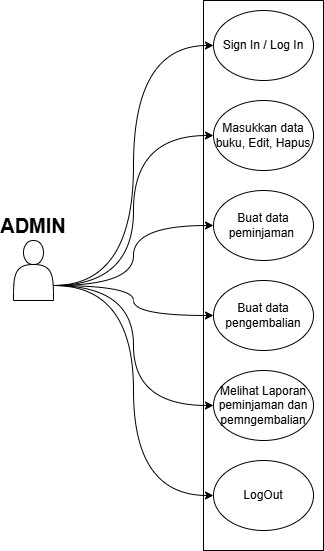

The diagram above was exported from draw.io. Its source (the exported page's mxGraphModel, read from the mxfile embedded in the PNG):
<mxGraphModel dx="937" dy="572" grid="1" gridSize="10" guides="1" tooltips="1" connect="1" arrows="1" fold="1" page="1" pageScale="1" pageWidth="850" pageHeight="1100" math="0" shadow="0">
  <root>
    <mxCell id="0" />
    <mxCell id="1" parent="0" />
    <mxCell id="sdyO8NXzcUAG_MNXkey6-2" parent="1" style="rounded=0;whiteSpace=wrap;html=1;" value="" vertex="1">
      <mxGeometry height="550" width="120" x="480" y="10" as="geometry" />
    </mxCell>
    <mxCell id="sdyO8NXzcUAG_MNXkey6-10" edge="1" parent="1" source="sdyO8NXzcUAG_MNXkey6-1" style="edgeStyle=orthogonalEdgeStyle;rounded=0;orthogonalLoop=1;jettySize=auto;html=1;exitX=1;exitY=0.75;exitDx=0;exitDy=0;entryX=0;entryY=0.5;entryDx=0;entryDy=0;curved=1;" target="sdyO8NXzcUAG_MNXkey6-8">
      <mxGeometry relative="1" as="geometry" />
    </mxCell>
    <mxCell id="sdyO8NXzcUAG_MNXkey6-11" edge="1" parent="1" source="sdyO8NXzcUAG_MNXkey6-1" style="edgeStyle=orthogonalEdgeStyle;rounded=0;orthogonalLoop=1;jettySize=auto;html=1;exitX=1;exitY=0.75;exitDx=0;exitDy=0;entryX=0;entryY=0.5;entryDx=0;entryDy=0;curved=1;" target="sdyO8NXzcUAG_MNXkey6-7">
      <mxGeometry relative="1" as="geometry" />
    </mxCell>
    <mxCell id="sdyO8NXzcUAG_MNXkey6-12" edge="1" parent="1" source="sdyO8NXzcUAG_MNXkey6-1" style="edgeStyle=orthogonalEdgeStyle;rounded=0;orthogonalLoop=1;jettySize=auto;html=1;exitX=1;exitY=0.75;exitDx=0;exitDy=0;entryX=0;entryY=0.5;entryDx=0;entryDy=0;curved=1;" target="sdyO8NXzcUAG_MNXkey6-6">
      <mxGeometry relative="1" as="geometry" />
    </mxCell>
    <mxCell id="sdyO8NXzcUAG_MNXkey6-13" edge="1" parent="1" source="sdyO8NXzcUAG_MNXkey6-1" style="edgeStyle=orthogonalEdgeStyle;rounded=0;orthogonalLoop=1;jettySize=auto;html=1;exitX=1;exitY=0.75;exitDx=0;exitDy=0;curved=1;" target="sdyO8NXzcUAG_MNXkey6-5">
      <mxGeometry relative="1" as="geometry" />
    </mxCell>
    <mxCell id="sdyO8NXzcUAG_MNXkey6-14" edge="1" parent="1" source="sdyO8NXzcUAG_MNXkey6-1" style="edgeStyle=orthogonalEdgeStyle;rounded=0;orthogonalLoop=1;jettySize=auto;html=1;exitX=1;exitY=0.75;exitDx=0;exitDy=0;entryX=0;entryY=0.5;entryDx=0;entryDy=0;curved=1;" target="sdyO8NXzcUAG_MNXkey6-4">
      <mxGeometry relative="1" as="geometry" />
    </mxCell>
    <mxCell id="sdyO8NXzcUAG_MNXkey6-15" edge="1" parent="1" source="sdyO8NXzcUAG_MNXkey6-1" style="edgeStyle=orthogonalEdgeStyle;rounded=0;orthogonalLoop=1;jettySize=auto;html=1;exitX=1;exitY=0.75;exitDx=0;exitDy=0;entryX=0;entryY=0.5;entryDx=0;entryDy=0;curved=1;" target="sdyO8NXzcUAG_MNXkey6-3">
      <mxGeometry relative="1" as="geometry" />
    </mxCell>
    <mxCell id="sdyO8NXzcUAG_MNXkey6-1" parent="1" style="shape=actor;whiteSpace=wrap;html=1;" value="" vertex="1">
      <mxGeometry height="60" width="40" x="290" y="250" as="geometry" />
    </mxCell>
    <mxCell id="sdyO8NXzcUAG_MNXkey6-3" parent="1" style="ellipse;whiteSpace=wrap;html=1;" value="Sign In / Log In" vertex="1">
      <mxGeometry height="70" width="100" x="490" y="20" as="geometry" />
    </mxCell>
    <mxCell id="sdyO8NXzcUAG_MNXkey6-4" parent="1" style="ellipse;whiteSpace=wrap;html=1;" value="Masukkan data buku, Edit, Hapus" vertex="1">
      <mxGeometry height="70" width="100" x="490" y="110" as="geometry" />
    </mxCell>
    <mxCell id="sdyO8NXzcUAG_MNXkey6-5" parent="1" style="ellipse;whiteSpace=wrap;html=1;" value="Buat data peminjaman&amp;nbsp;" vertex="1">
      <mxGeometry height="70" width="100" x="490" y="200" as="geometry" />
    </mxCell>
    <mxCell id="sdyO8NXzcUAG_MNXkey6-6" parent="1" style="ellipse;whiteSpace=wrap;html=1;" value="Buat data pengembalian" vertex="1">
      <mxGeometry height="70" width="100" x="490" y="290" as="geometry" />
    </mxCell>
    <mxCell id="sdyO8NXzcUAG_MNXkey6-7" parent="1" style="ellipse;whiteSpace=wrap;html=1;" value="Melihat Laporan peminjaman dan pemngembalian" vertex="1">
      <mxGeometry height="70" width="100" x="490" y="380" as="geometry" />
    </mxCell>
    <mxCell id="sdyO8NXzcUAG_MNXkey6-8" parent="1" style="ellipse;whiteSpace=wrap;html=1;" value="LogOut" vertex="1">
      <mxGeometry height="70" width="100" x="490" y="470" as="geometry" />
    </mxCell>
    <mxCell id="sdyO8NXzcUAG_MNXkey6-9" parent="1" style="text;html=1;whiteSpace=wrap;strokeColor=none;fillColor=none;align=center;verticalAlign=middle;rounded=0;fontSize=20;fontStyle=1" value="ADMIN" vertex="1">
      <mxGeometry height="30" width="60" x="280" y="220" as="geometry" />
    </mxCell>
  </root>
</mxGraphModel>